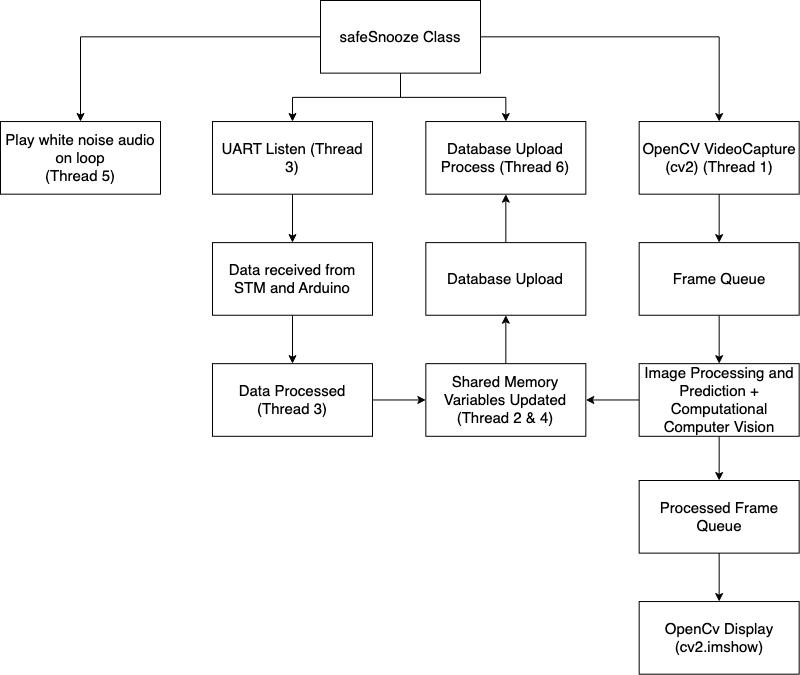

The diagram above was exported from draw.io. Its source (the exported page's mxGraphModel, read from the mxfile embedded in the PNG):
<mxGraphModel dx="2442" dy="951" grid="1" gridSize="10" guides="1" tooltips="1" connect="1" arrows="1" fold="1" page="1" pageScale="1" pageWidth="850" pageHeight="1100" math="0" shadow="0">
  <root>
    <mxCell id="0" />
    <mxCell id="1" parent="0" />
    <mxCell id="2" style="edgeStyle=orthogonalEdgeStyle;rounded=0;orthogonalLoop=1;jettySize=auto;html=1;entryX=0.5;entryY=0;entryDx=0;entryDy=0;" edge="1" source="6" target="12" parent="1">
      <mxGeometry relative="1" as="geometry" />
    </mxCell>
    <mxCell id="3" style="edgeStyle=orthogonalEdgeStyle;rounded=0;orthogonalLoop=1;jettySize=auto;html=1;entryX=0.5;entryY=0;entryDx=0;entryDy=0;" edge="1" source="6" target="11" parent="1">
      <mxGeometry relative="1" as="geometry" />
    </mxCell>
    <mxCell id="4" style="edgeStyle=orthogonalEdgeStyle;rounded=0;orthogonalLoop=1;jettySize=auto;html=1;entryX=0.5;entryY=0;entryDx=0;entryDy=0;" edge="1" source="6" target="10" parent="1">
      <mxGeometry relative="1" as="geometry" />
    </mxCell>
    <mxCell id="5" style="edgeStyle=orthogonalEdgeStyle;rounded=0;orthogonalLoop=1;jettySize=auto;html=1;entryX=0.5;entryY=0;entryDx=0;entryDy=0;" edge="1" source="6" target="28" parent="1">
      <mxGeometry relative="1" as="geometry" />
    </mxCell>
    <mxCell id="6" value="safeSnooze Class" style="rounded=0;whiteSpace=wrap;html=1;fontSize=15;" vertex="1" parent="1">
      <mxGeometry x="240.0033333333334" y="120" width="160" height="72.63157894736844" as="geometry" />
    </mxCell>
    <mxCell id="7" value="" style="edgeStyle=orthogonalEdgeStyle;rounded=0;orthogonalLoop=1;jettySize=auto;html=1;" edge="1" source="9" target="16" parent="1">
      <mxGeometry relative="1" as="geometry" />
    </mxCell>
    <mxCell id="8" value="" style="edgeStyle=orthogonalEdgeStyle;rounded=0;orthogonalLoop=1;jettySize=auto;html=1;" edge="1" source="9" target="17" parent="1">
      <mxGeometry relative="1" as="geometry" />
    </mxCell>
    <mxCell id="9" value="Image Processing and Prediction + Computational Computer Vision" style="rounded=0;whiteSpace=wrap;html=1;fontSize=15;" vertex="1" parent="1">
      <mxGeometry x="558.67" y="483.1552631578948" width="160" height="72.63157894736844" as="geometry" />
    </mxCell>
    <mxCell id="10" value="OpenCV VideoCapture (cv2) (Thread 1)" style="rounded=0;whiteSpace=wrap;html=1;fontSize=15;" vertex="1" parent="1">
      <mxGeometry x="558.6666666666667" y="241.0526315789474" width="160" height="72.63157894736844" as="geometry" />
    </mxCell>
    <mxCell id="11" value="Database Upload Process (Thread 6)" style="rounded=0;whiteSpace=wrap;html=1;fontSize=15;" vertex="1" parent="1">
      <mxGeometry x="345.33333333333337" y="241.0526315789474" width="160" height="72.63157894736844" as="geometry" />
    </mxCell>
    <mxCell id="12" value="UART Listen (Thread 3)" style="rounded=0;whiteSpace=wrap;html=1;fontSize=15;" vertex="1" parent="1">
      <mxGeometry x="132" y="241.0526315789474" width="160" height="72.63157894736844" as="geometry" />
    </mxCell>
    <mxCell id="13" value="" style="edgeStyle=orthogonalEdgeStyle;rounded=0;orthogonalLoop=1;jettySize=auto;html=1;" edge="1" source="14" target="9" parent="1">
      <mxGeometry relative="1" as="geometry" />
    </mxCell>
    <mxCell id="14" value="Frame Queue" style="rounded=0;whiteSpace=wrap;html=1;fontSize=15;" vertex="1" parent="1">
      <mxGeometry x="558.6666666666667" y="362.1052631578948" width="160" height="72.63157894736844" as="geometry" />
    </mxCell>
    <mxCell id="15" style="edgeStyle=orthogonalEdgeStyle;rounded=0;orthogonalLoop=1;jettySize=auto;html=1;entryX=0.5;entryY=0;entryDx=0;entryDy=0;fontSize=15;" edge="1" source="10" target="14" parent="1">
      <mxGeometry relative="1" as="geometry" />
    </mxCell>
    <mxCell id="16" value="Shared Memory Variables Updated&lt;br&gt;(Thread 2 &amp;amp; 4)" style="rounded=0;whiteSpace=wrap;html=1;fontSize=15;" vertex="1" parent="1">
      <mxGeometry x="345.33333333333337" y="483.1605263157896" width="160" height="72.63157894736844" as="geometry" />
    </mxCell>
    <mxCell id="17" value="Processed Frame Queue" style="rounded=0;whiteSpace=wrap;html=1;fontSize=15;" vertex="1" parent="1">
      <mxGeometry x="558.6666666666667" y="599.9957894736845" width="160" height="72.63157894736844" as="geometry" />
    </mxCell>
    <mxCell id="18" value="OpenCv Display (cv2.imshow)" style="rounded=0;whiteSpace=wrap;html=1;fontSize=15;" vertex="1" parent="1">
      <mxGeometry x="558.6666666666667" y="721.0484210526317" width="160" height="72.63157894736844" as="geometry" />
    </mxCell>
    <mxCell id="19" value="" style="edgeStyle=orthogonalEdgeStyle;rounded=0;orthogonalLoop=1;jettySize=auto;html=1;fontSize=15;" edge="1" source="17" target="18" parent="1">
      <mxGeometry relative="1" as="geometry" />
    </mxCell>
    <mxCell id="20" value="" style="edgeStyle=orthogonalEdgeStyle;rounded=0;orthogonalLoop=1;jettySize=auto;html=1;" edge="1" source="21" target="24" parent="1">
      <mxGeometry relative="1" as="geometry" />
    </mxCell>
    <mxCell id="21" value="Data received from STM and Arduino" style="rounded=0;whiteSpace=wrap;html=1;fontSize=15;" vertex="1" parent="1">
      <mxGeometry x="132" y="362.1052631578948" width="160" height="72.63157894736844" as="geometry" />
    </mxCell>
    <mxCell id="22" value="" style="edgeStyle=orthogonalEdgeStyle;rounded=0;orthogonalLoop=1;jettySize=auto;html=1;fontSize=15;" edge="1" source="12" target="21" parent="1">
      <mxGeometry relative="1" as="geometry" />
    </mxCell>
    <mxCell id="23" style="edgeStyle=orthogonalEdgeStyle;rounded=0;orthogonalLoop=1;jettySize=auto;html=1;entryX=0;entryY=0.5;entryDx=0;entryDy=0;fontSize=15;" edge="1" source="24" target="16" parent="1">
      <mxGeometry relative="1" as="geometry" />
    </mxCell>
    <mxCell id="24" value="Data Processed (Thread 3)" style="rounded=0;whiteSpace=wrap;html=1;fontSize=15;" vertex="1" parent="1">
      <mxGeometry x="132" y="483.1578947368422" width="160" height="72.63157894736844" as="geometry" />
    </mxCell>
    <mxCell id="25" value="" style="edgeStyle=orthogonalEdgeStyle;rounded=0;orthogonalLoop=1;jettySize=auto;html=1;" edge="1" source="26" target="11" parent="1">
      <mxGeometry relative="1" as="geometry" />
    </mxCell>
    <mxCell id="26" value="Database Upload" style="rounded=0;whiteSpace=wrap;html=1;fontSize=15;" vertex="1" parent="1">
      <mxGeometry x="345.33333333333337" y="362.1052631578948" width="160" height="72.63157894736844" as="geometry" />
    </mxCell>
    <mxCell id="27" style="edgeStyle=orthogonalEdgeStyle;rounded=0;orthogonalLoop=1;jettySize=auto;html=1;entryX=0.5;entryY=1;entryDx=0;entryDy=0;fontSize=15;" edge="1" source="16" target="26" parent="1">
      <mxGeometry relative="1" as="geometry" />
    </mxCell>
    <mxCell id="28" value="Play white noise audio on loop&lt;br&gt;(Thread 5)" style="rounded=0;whiteSpace=wrap;html=1;fontSize=15;" vertex="1" parent="1">
      <mxGeometry x="-80" y="241.0526315789474" width="160" height="72.63157894736844" as="geometry" />
    </mxCell>
  </root>
</mxGraphModel>